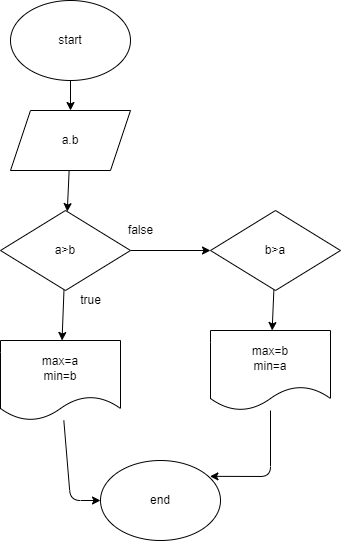

The diagram above was exported from draw.io. Its source (the exported page's mxGraphModel, read from the mxfile embedded in the PNG):
<mxGraphModel dx="640" dy="333" grid="1" gridSize="10" guides="1" tooltips="1" connect="1" arrows="1" fold="1" page="1" pageScale="1" pageWidth="850" pageHeight="1100" math="0" shadow="0">
  <root>
    <mxCell id="0" />
    <mxCell id="1" parent="0" />
    <mxCell id="9" value="" style="edgeStyle=none;html=1;" edge="1" parent="1" source="2" target="3">
      <mxGeometry relative="1" as="geometry" />
    </mxCell>
    <mxCell id="2" value="start" style="ellipse;whiteSpace=wrap;html=1;" vertex="1" parent="1">
      <mxGeometry x="260" y="20" width="120" height="80" as="geometry" />
    </mxCell>
    <mxCell id="10" value="" style="edgeStyle=none;html=1;" edge="1" parent="1" source="3" target="4">
      <mxGeometry relative="1" as="geometry" />
    </mxCell>
    <mxCell id="3" value="a.b" style="shape=parallelogram;perimeter=parallelogramPerimeter;whiteSpace=wrap;html=1;fixedSize=1;" vertex="1" parent="1">
      <mxGeometry x="260" y="130" width="120" height="60" as="geometry" />
    </mxCell>
    <mxCell id="11" value="" style="edgeStyle=none;html=1;" edge="1" parent="1" source="4" target="6">
      <mxGeometry relative="1" as="geometry" />
    </mxCell>
    <mxCell id="13" value="" style="edgeStyle=none;html=1;" edge="1" parent="1" source="4" target="5">
      <mxGeometry relative="1" as="geometry" />
    </mxCell>
    <mxCell id="4" value="a&amp;gt;b" style="rhombus;whiteSpace=wrap;html=1;" vertex="1" parent="1">
      <mxGeometry x="250" y="230" width="130" height="80" as="geometry" />
    </mxCell>
    <mxCell id="12" value="" style="edgeStyle=none;html=1;" edge="1" parent="1" source="5" target="7">
      <mxGeometry relative="1" as="geometry" />
    </mxCell>
    <mxCell id="5" value="b&amp;gt;a" style="rhombus;whiteSpace=wrap;html=1;" vertex="1" parent="1">
      <mxGeometry x="460" y="230" width="130" height="80" as="geometry" />
    </mxCell>
    <mxCell id="14" style="edgeStyle=none;html=1;" edge="1" parent="1" source="6" target="8">
      <mxGeometry relative="1" as="geometry">
        <Array as="points">
          <mxPoint x="320" y="520" />
        </Array>
      </mxGeometry>
    </mxCell>
    <mxCell id="6" value="max=a&lt;br&gt;min=b" style="shape=document;whiteSpace=wrap;html=1;boundedLbl=1;" vertex="1" parent="1">
      <mxGeometry x="250" y="360" width="120" height="80" as="geometry" />
    </mxCell>
    <mxCell id="15" style="edgeStyle=none;html=1;entryX=0.912;entryY=0.198;entryDx=0;entryDy=0;entryPerimeter=0;" edge="1" parent="1" source="7" target="8">
      <mxGeometry relative="1" as="geometry">
        <Array as="points">
          <mxPoint x="520" y="496" />
        </Array>
      </mxGeometry>
    </mxCell>
    <mxCell id="7" value="max=b&lt;br&gt;min=a" style="shape=document;whiteSpace=wrap;html=1;boundedLbl=1;" vertex="1" parent="1">
      <mxGeometry x="460" y="350" width="120" height="80" as="geometry" />
    </mxCell>
    <mxCell id="8" value="end" style="ellipse;whiteSpace=wrap;html=1;" vertex="1" parent="1">
      <mxGeometry x="350" y="480" width="120" height="80" as="geometry" />
    </mxCell>
    <mxCell id="16" value="true" style="text;html=1;align=center;verticalAlign=middle;resizable=0;points=[];autosize=1;strokeColor=none;fillColor=none;" vertex="1" parent="1">
      <mxGeometry x="320" y="310" width="40" height="20" as="geometry" />
    </mxCell>
    <mxCell id="17" value="false" style="text;html=1;align=center;verticalAlign=middle;resizable=0;points=[];autosize=1;strokeColor=none;fillColor=none;" vertex="1" parent="1">
      <mxGeometry x="370" y="240" width="40" height="20" as="geometry" />
    </mxCell>
  </root>
</mxGraphModel>